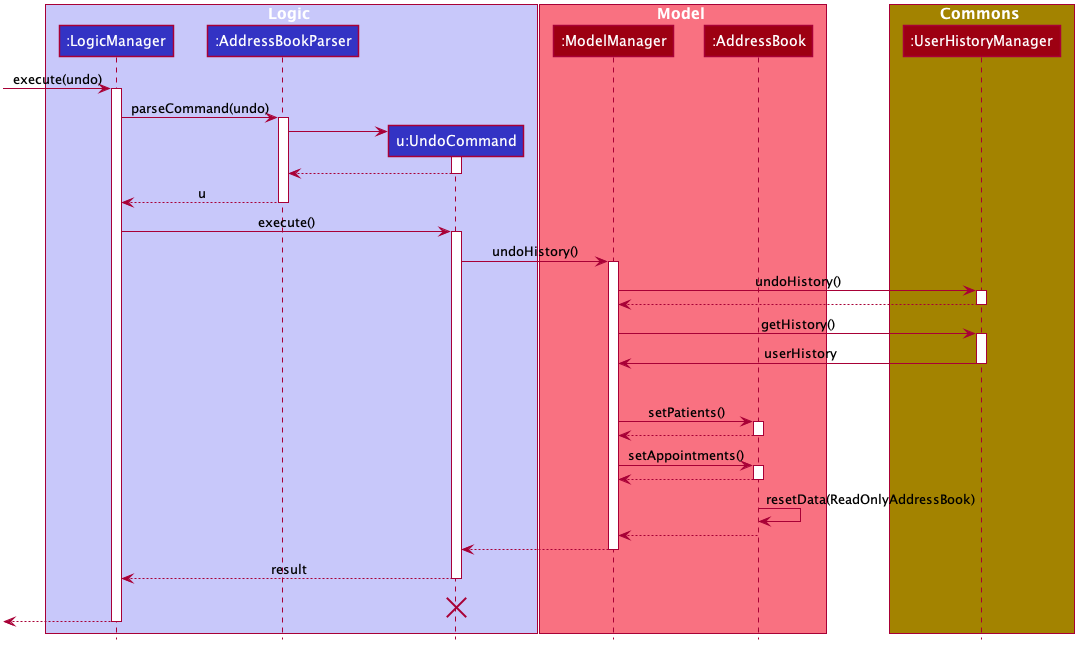

The diagram above was rendered by PlantUML. Its source (embedded in the PNG):
@startuml








skinparam BackgroundColor #FFFFFFF

skinparam Shadowing false

skinparam Class {
    FontColor #FFFFFF
    BorderThickness 1
    BorderColor #FFFFFF
    StereotypeFontColor #FFFFFF
    FontName Arial
}

skinparam Actor {
    BorderColor #000000
    Color #000000
    FontName Arial
}

skinparam Sequence {
    MessageAlign center
    BoxFontSize 15
    BoxPadding 0
    BoxFontColor #FFFFFF
    FontName Arial
}

skinparam Participant {
    FontColor #FFFFFFF
    Padding 20
}

skinparam MinClassWidth 50
skinparam ParticipantPadding 10
skinparam Shadowing false
skinparam DefaultTextAlignment center
skinparam packageStyle Rectangle

hide footbox
hide members
hide circle

box Logic #C8C8FA
participant ":LogicManager" as LogicManager #3333C4
participant ":AddressBookParser" as AddressBookParser #3333C4
participant "u:UndoCommand" as UndoCommand #3333C4
end box

box Model #F97181
participant ":ModelManager" as Model #9D0012
participant ":AddressBook" as AddressBook #9D0012
end box

box Commons #A38300
participant ":UserHistoryManager" as UserHistoryManager #9D0012
end box

[-> LogicManager : execute(undo)
activate LogicManager

LogicManager -> AddressBookParser : parseCommand(undo)
activate AddressBookParser

create UndoCommand
AddressBookParser -> UndoCommand
activate UndoCommand

UndoCommand --> AddressBookParser
deactivate UndoCommand

AddressBookParser --> LogicManager : u
deactivate AddressBookParser

LogicManager -> UndoCommand : execute()
activate UndoCommand

UndoCommand -> Model : undoHistory()
activate Model


Model -> UserHistoryManager : undoHistory()
activate UserHistoryManager
UserHistoryManager --> Model
deactivate UserHistoryManager

Model -> UserHistoryManager : getHistory()
activate UserHistoryManager

UserHistoryManager -> Model : userHistory
deactivate UserHistoryManager
UserHistoryManager -[hidden]-> Model : userHistory

Model -> AddressBook : setPatients()
activate AddressBook
AddressBook --> Model
deactivate AddressBook

Model -> AddressBook : setAppointments()
activate AddressBook
AddressBook --> Model
deactivate AddressBook

AddressBook -> AddressBook :resetData(ReadOnlyAddressBook)
AddressBook --> Model :
deactivate AddressBook

Model --> UndoCommand
deactivate Model

UndoCommand --> LogicManager : result
deactivate UndoCommand
UndoCommand -[hidden]-> LogicManager : result
destroy UndoCommand

[<--LogicManager
deactivate LogicManager
@enduml